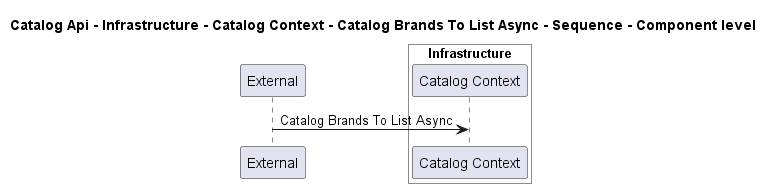

The diagram above was rendered by PlantUML. Its source (embedded in the PNG):
@startuml
!pragma layout smetana

title Catalog Api - Infrastructure - Catalog Context - Catalog Brands To List Async - Sequence - Component level

participant "External" as C4InterFlow.SoftwareSystems.ExternalSystem

box "Catalog Api" #White
    
box "Infrastructure" #White
    participant "Catalog Context" as dotnet.eShop.Architecture.SoftwareSystems.CatalogApi.Containers.Infrastructure.Components.CatalogContext
end box

end box


C4InterFlow.SoftwareSystems.ExternalSystem -> dotnet.eShop.Architecture.SoftwareSystems.CatalogApi.Containers.Infrastructure.Components.CatalogContext : Catalog Brands To List Async


@enduml